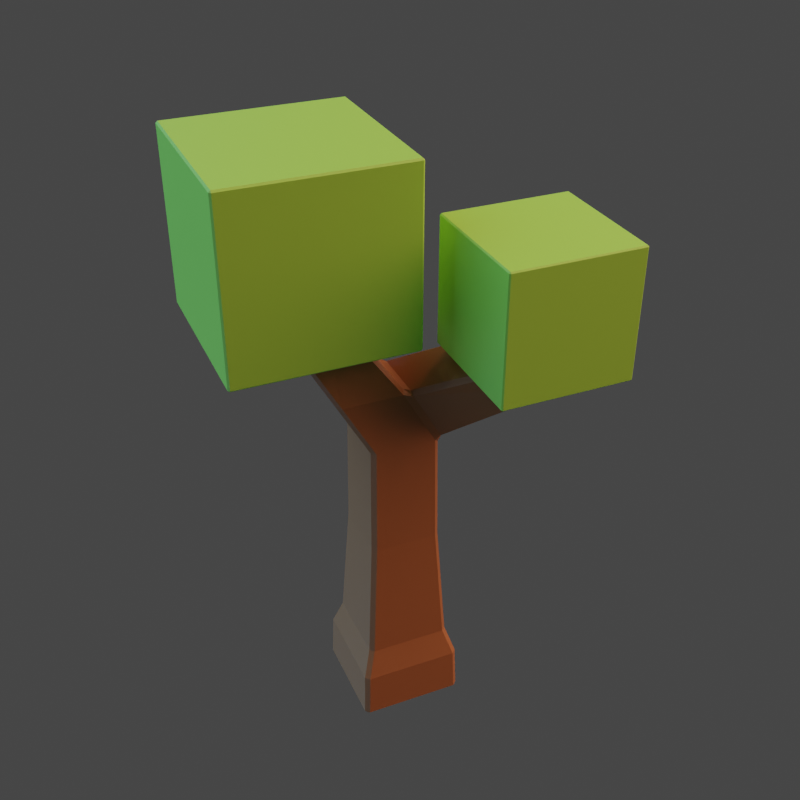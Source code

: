 # Source: Tree_01_Sapling.blend  (saved by Blender 3.5.10; exported with 4.5.12 LTS)
import bpy
from mathutils import Matrix  # noqa: F401  (used for matrix-valued properties, if any)

bpy.ops.wm.read_factory_settings(use_empty=True)
scene = bpy.context.scene
scene.name = 'Scene'

# ---- collections
col_collection = bpy.data.collections.new('Collection'); scene.collection.children.link(col_collection)

# ---- materials (node trees are filled in below, after node groups)
mat_trunk = bpy.data.materials.new('Trunk')
mat_trunk.alpha_threshold = 0.0
mat_trunk.roughness = 0.5
mat_trunk.line_color = (0.0, 0.0, 0.0, 1.0)
mat_leaves = bpy.data.materials.new('Leaves')

# ---- material node trees
mat_trunk.use_nodes = True; mat_trunk.node_tree.nodes.clear()
_N = mat_trunk.node_tree.nodes; _L = mat_trunk.node_tree.links
n0 = _N.new('ShaderNodeOutputMaterial'); n0.name = 'Material Output'; n0.location = (300, 300)
n1 = _N.new('ShaderNodeBsdfPrincipled'); n1.name = 'Principled BSDF'; n1.location = (10, 300)
n1.distribution = 'GGX'
n1.subsurface_method = 'RANDOM_WALK_SKIN'
n1.inputs[0].default_value = (0.3613, 0.1529, 0.04971, 1.0)
n1.inputs[3].default_value = 1.45
n1.inputs[27].default_value = (0.0, 0.0, 0.0, 1.0)
n1.inputs[28].default_value = 1.0
_L.new(n1.outputs[0], n0.inputs[0])
n0.is_active_output = True
mat_leaves.use_nodes = True; mat_leaves.node_tree.nodes.clear()
_N = mat_leaves.node_tree.nodes; _L = mat_leaves.node_tree.links
n0 = _N.new('ShaderNodeBsdfPrincipled'); n0.name = 'Principled BSDF'; n0.location = (10, 300)
n0.distribution = 'GGX'
n0.subsurface_method = 'RANDOM_WALK_SKIN'
n0.inputs[0].default_value = (0.3372, 0.7913, 0.07619, 1.0)
n0.inputs[3].default_value = 1.45
n0.inputs[27].default_value = (0.0, 0.0, 0.0, 1.0)
n0.inputs[28].default_value = 1.0
n1 = _N.new('ShaderNodeOutputMaterial'); n1.name = 'Material Output'; n1.location = (300, 300)
_L.new(n0.outputs[0], n1.inputs[0])
n1.is_active_output = True

# ---- world
world_world = bpy.data.worlds.new('World'); scene.world = world_world
world_world.use_nodes = True; world_world.node_tree.nodes.clear()
_N = world_world.node_tree.nodes; _L = world_world.node_tree.links
n0 = _N.new('ShaderNodeOutputWorld'); n0.name = 'World Output'; n0.location = (300, 300)
n1 = _N.new('ShaderNodeBackground'); n1.name = 'Background'; n1.location = (10, 300)
n1.inputs[0].default_value = (0.05088, 0.05088, 0.05088, 1.0)
_L.new(n1.outputs[0], n0.inputs[0])
n0.is_active_output = True
world_world.color = (0.05088, 0.05088, 0.05088)
world_world.use_sun_shadow = False
world_world.sun_shadow_jitter_overblur = 0.0

# ---- cameras
cam_camera = bpy.data.cameras.new('Camera')

# ---- lights
light_area_002 = bpy.data.lights.new('Area.002', 'AREA')
light_area_002.color = (0.2897, 0.557, 1.0)
light_area_002.transmission_factor = 0.0
light_area_002.energy = 78.07
light_area_002.shadow_maximum_resolution = 0.006
light_area_002.use_absolute_resolution = True
light_area_002.size = 5.051
light_area_002.size_y = 1.0
light_area_001 = bpy.data.lights.new('Area.001', 'AREA')
light_area_001.color = (0.2897, 0.557, 1.0)
light_area_001.transmission_factor = 0.0
light_area_001.energy = 234.5
light_area_001.shadow_maximum_resolution = 0.006
light_area_001.use_absolute_resolution = True
light_area_001.size = 5.051
light_area_001.size_y = 1.0
light_area = bpy.data.lights.new('Area', 'AREA')
light_area.color = (1.0, 0.4831, 0.3932)
light_area.transmission_factor = 0.0
light_area.energy = 234.5
light_area.shadow_maximum_resolution = 0.006
light_area.use_absolute_resolution = True
light_area.size = 5.051
light_area.size_y = 1.0

# ---- meshes
me_cube_001 = bpy.data.meshes.new('Cube.001')
me_cube_001.from_pydata([(-0.1286, -0.1286, 0.0), (-0.0829, -0.0829, 0.7749), (-0.1286, 0.1286, 0.0), (-0.0829, 0.0829, 0.7749), (0.1286, -0.1286, 0.0), (0.0829, -0.0829, 0.7749), (0.1286, 0.1286, 0.0), (0.0829, 0.0829, 0.7749), (-0.1248, -0.1248, 0.1241), (-0.1035, -0.1035, 0.1934), (-0.08607, -0.08607, 0.4987), (-0.08607, 0.08607, 0.4987), (-0.1035, 0.1035, 0.1934), (-0.1248, 0.1248, 0.1241), (0.08607, 0.08607, 0.4987), (0.1035, 0.1035, 0.1934), (0.1248, 0.1248, 0.1241), (0.08607, -0.08607, 0.4987), (0.1035, -0.1035, 0.1934), (0.1248, -0.1248, 0.1241), (-0.008658, -0.09372, 0.9089), (-0.008658, 0.07208, 0.9089), (0.1571, 0.07208, 0.9089), (0.1571, -0.09372, 0.9089), (-0.2864, 0.1627, 1.008), (-0.2864, 0.3285, 1.008), (-0.2121, 0.1519, 1.081), (-0.2121, 0.3177, 1.081), (0.1536, -0.1763, 1.134), (0.1536, -0.01048, 1.134), (0.2841, 0.002379, 1.134), (0.2841, -0.1634, 1.134)], [], [(10, 1, 3, 11), (11, 3, 7, 14), (14, 7, 5, 17), (17, 5, 1, 10), (2, 6, 4, 0), (20, 21, 27, 26), (4, 19, 8, 0), (19, 18, 9, 8), (18, 17, 10, 9), (6, 16, 19, 4), (16, 15, 18, 19), (15, 14, 17, 18), (2, 13, 16, 6), (13, 12, 15, 16), (12, 11, 14, 15), (0, 8, 13, 2), (8, 9, 12, 13), (9, 10, 11, 12), (23, 22, 30, 31), (1, 5, 23, 20), (7, 3, 21, 22), (5, 7, 22, 23), (25, 24, 26, 27), (21, 3, 25, 27), (3, 1, 24, 25), (1, 20, 26, 24), (30, 29, 28, 31), (21, 20, 28, 29), (20, 23, 31, 28), (22, 21, 29, 30)])
_uv = me_cube_001.uv_layers.new(name='UVMap')
_uv.uv.foreach_set('vector', [0.5625, 0.0, 0.625, 0.0, 0.625, 0.25, 0.5625, 0.25, 0.5625, 0.25, 0.625, 0.25, 0.625, 0.5, 0.5625, 0.5, 0.5625, 0.5, 0.625, 0.5, 0.625, 0.75, 0.5625, 0.75, 0.5625, 0.75, 0.625, 0.75, 0.625, 1.0, 0.5625, 1.0, 0.125, 0.5, 0.375, 0.5, 0.375, 0.75, 0.125, 0.75, 0.875, 0.75, 0.875, 0.5, 0.875, 0.5, 0.875, 0.75, 0.375, 0.75, 0.4375, 0.75, 0.4375, 1.0, 0.375, 1.0, 0.4375, 0.75, 0.5, 0.75, 0.5, 1.0, 0.4375, 1.0, 0.5, 0.75, 0.5625, 0.75, 0.5625, 1.0, 0.5, 1.0, 0.375, 0.5, 0.4375, 0.5, 0.4375, 0.75, 0.375, 0.75, 0.4375, 0.5, 0.5, 0.5, 0.5, 0.75, 0.4375, 0.75, 0.5, 0.5, 0.5625, 0.5, 0.5625, 0.75, 0.5, 0.75, 0.375, 0.25, 0.4375, 0.25, 0.4375, 0.5, 0.375, 0.5, 0.4375, 0.25, 0.5, 0.25, 0.5, 0.5, 0.4375, 0.5, 0.5, 0.25, 0.5625, 0.25, 0.5625, 0.5, 0.5, 0.5, 0.375, 0.0, 0.4375, 0.0, 0.4375, 0.25, 0.375, 0.25, 0.4375, 0.0, 0.5, 0.0, 0.5, 0.25, 0.4375, 0.25, 0.5, 0.0, 0.5625, 0.0, 0.5625, 0.25, 0.5, 0.25, 0.625, 0.75, 0.625, 0.5, 0.625, 0.5, 0.625, 0.75, 0.625, 1.0, 0.625, 0.75, 0.625, 0.75, 0.625, 1.0, 0.625, 0.5, 0.625, 0.25, 0.625, 0.25, 0.625, 0.5, 0.625, 0.75, 0.625, 0.5, 0.625, 0.5, 0.625, 0.75, 0.625, 0.25, 0.625, 0.0, 0.625, 0.0, 0.625, 0.25, 0.625, 0.25, 0.625, 0.25, 0.625, 0.25, 0.625, 0.25, 0.625, 0.25, 0.625, 0.0, 0.625, 0.0, 0.625, 0.25, 0.625, 1.0, 0.625, 1.0, 0.625, 1.0, 0.625, 1.0, 0.625, 0.5, 0.875, 0.5, 0.875, 0.75, 0.625, 0.75, 0.875, 0.5, 0.875, 0.75, 0.875, 0.75, 0.875, 0.5, 0.625, 1.0, 0.625, 0.75, 0.625, 0.75, 0.625, 1.0, 0.625, 0.5, 0.625, 0.25, 0.625, 0.25, 0.625, 0.5])
me_cube_001.materials.append(mat_trunk)
me_cube_001.update()
me_cube_011 = bpy.data.meshes.new('Cube.011')
me_cube_011.from_pydata([(-0.5, -0.5, -0.5), (-0.5, -0.5, 0.5), (-0.5, 0.5, -0.5), (-0.5, 0.5, 0.5), (0.5, -0.5, -0.5), (0.5, -0.5, 0.5), (0.5, 0.5, -0.5), (0.5, 0.5, 0.5)], [], [(0, 1, 3, 2), (2, 3, 7, 6), (6, 7, 5, 4), (4, 5, 1, 0), (2, 6, 4, 0), (7, 3, 1, 5)])
_uv = me_cube_011.uv_layers.new(name='UVMap')
_uv.uv.foreach_set('vector', [0.375, 0.0, 0.625, 0.0, 0.625, 0.25, 0.375, 0.25, 0.375, 0.25, 0.625, 0.25, 0.625, 0.5, 0.375, 0.5, 0.375, 0.5, 0.625, 0.5, 0.625, 0.75, 0.375, 0.75, 0.375, 0.75, 0.625, 0.75, 0.625, 1.0, 0.375, 1.0, 0.125, 0.5, 0.375, 0.5, 0.375, 0.75, 0.125, 0.75, 0.625, 0.5, 0.875, 0.5, 0.875, 0.75, 0.625, 0.75])
me_cube_011.materials.append(mat_leaves)
me_cube_011.update()
me_cube_012 = bpy.data.meshes.new('Cube.012')
me_cube_012.from_pydata([(-0.5, -0.5, -0.5), (-0.5, -0.5, 0.5), (-0.5, 0.5, -0.5), (-0.5, 0.5, 0.5), (0.5, -0.5, -0.5), (0.5, -0.5, 0.5), (0.5, 0.5, -0.5), (0.5, 0.5, 0.5)], [], [(0, 1, 3, 2), (2, 3, 7, 6), (6, 7, 5, 4), (4, 5, 1, 0), (2, 6, 4, 0), (7, 3, 1, 5)])
_uv = me_cube_012.uv_layers.new(name='UVMap')
_uv.uv.foreach_set('vector', [0.375, 0.0, 0.625, 0.0, 0.625, 0.25, 0.375, 0.25, 0.375, 0.25, 0.625, 0.25, 0.625, 0.5, 0.375, 0.5, 0.375, 0.5, 0.625, 0.5, 0.625, 0.75, 0.375, 0.75, 0.375, 0.75, 0.625, 0.75, 0.625, 1.0, 0.375, 1.0, 0.125, 0.5, 0.375, 0.5, 0.375, 0.75, 0.125, 0.75, 0.625, 0.5, 0.875, 0.5, 0.875, 0.75, 0.625, 0.75])
me_cube_012.materials.append(mat_leaves)
me_cube_012.update()

# ---- objects
ob_cube_001 = bpy.data.objects.new('Cube.001', me_cube_001)
ob_camera = bpy.data.objects.new('Camera', cam_camera)
ob_area_002 = bpy.data.objects.new('Area.002', light_area_002)
ob_area_001 = bpy.data.objects.new('Area.001', light_area_001)
ob_area = bpy.data.objects.new('Area', light_area)
ob_cube_010 = bpy.data.objects.new('Cube.010', me_cube_011)
ob_cube_011 = bpy.data.objects.new('Cube.011', me_cube_012)

# ---- transforms, parenting, visibility, modifiers, constraints
ob_cube_001.location = (-0.006109, -0.01269, -0.008522)
ob_cube_001.rotation_euler = (0.0, -0.0, -0.3815)
ob_cube_001.scale = (0.5123, 0.5123, 0.5123)
_m = ob_cube_001.modifiers.new('Bevel', 'BEVEL')
_m.width = 0.01
_m.width_pct = 0.01
ob_camera.location = (0.7646, 0.7666, 1.125)
ob_camera.rotation_euler = (1.005, -4.408e-07, 2.353)
ob_area_002.location = (3.824, -2.859, -2.181)
ob_area_002.rotation_euler = (2.759, -1.064, -0.2387)
ob_area_001.location = (1.654, -2.832, 3.706)
ob_area_001.rotation_euler = (-0.6252, -0.658, 2.988)
ob_area.location = (-2.034, 1.568, 2.855)
ob_area.rotation_euler = (-0.6252, -0.658, 0.2198)
ob_cube_010.location = (-0.07875, 0.1314, 0.5889)
ob_cube_010.rotation_euler = (0.0, -0.0, -0.3815)
ob_cube_010.scale = (0.1562, 0.1562, 0.1562)
_m = ob_cube_010.modifiers.new('Bevel', 'BEVEL')
_m.width = 0.01
_m.width_pct = 0.01
ob_cube_011.location = (0.07497, -0.08275, 0.6391)
ob_cube_011.rotation_euler = (0.0, -0.0, -0.3815)
ob_cube_011.scale = (0.2154, 0.2154, 0.2154)
_m = ob_cube_011.modifiers.new('Bevel', 'BEVEL')
_m.width = 0.01
_m.width_pct = 0.01

# ---- collection membership
col_collection.objects.link(ob_cube_001)
col_collection.objects.link(ob_camera)
col_collection.objects.link(ob_area_002)
col_collection.objects.link(ob_area_001)
col_collection.objects.link(ob_area)
col_collection.objects.link(ob_cube_010)
col_collection.objects.link(ob_cube_011)

# ---- scene / render settings (as saved in the file)
scene.camera = ob_camera
scene.frame_start = 1; scene.frame_end = 250; scene.frame_set(1)
scene.render.engine = 'CYCLES'
scene.render.resolution_x = 1080
scene.render.film_transparent = True
scene.cycles.sampling_pattern = 'TABULATED_SOBOL'
scene.view_settings.view_transform = 'Filmic'
bpy.context.view_layer.update()
